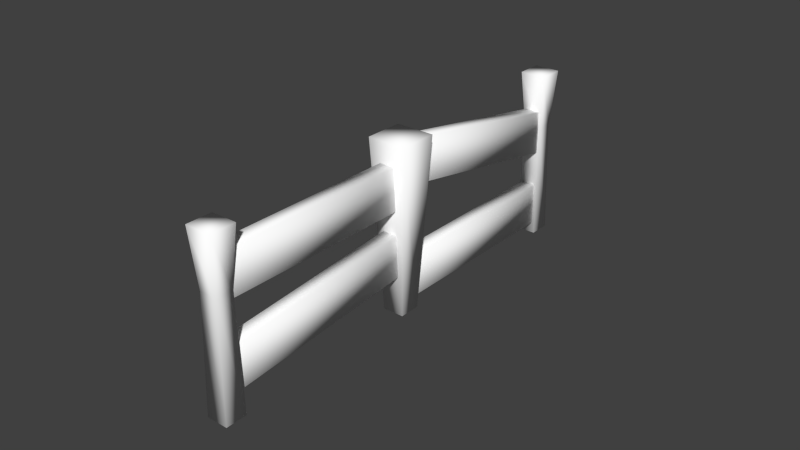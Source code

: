 # Source: Barriere.blend  (saved by Blender 2.74.0; exported with 4.5.12 LTS)
import bpy
from mathutils import Matrix  # noqa: F401  (used for matrix-valued properties, if any)

bpy.ops.wm.read_factory_settings(use_empty=True)
scene = bpy.context.scene
scene.name = 'Scene'

# ---- collections
col_collection_1 = bpy.data.collections.new('Collection 1'); scene.collection.children.link(col_collection_1)

# ---- materials (node trees are filled in below, after node groups)
mat_material = bpy.data.materials.new('Material')
mat_material.alpha_threshold = 0.0
mat_material.use_transparent_shadow = False
mat_material.diffuse_color = (1.0, 1.0, 1.0, 1.0)
mat_material.roughness = 0.5
mat_material.specular_intensity = 0.0
mat_material.line_color = (0.0, 0.0, 0.0, 1.0)

# ---- material node trees

# ---- world
world_world = bpy.data.worlds.new('World'); scene.world = world_world
world_world.color = (0.05088, 0.05088, 0.05088)
world_world.use_sun_shadow = False
world_world.sun_shadow_jitter_overblur = 0.0
world_world.cycles.sampling_method = 'MANUAL'
world_world.cycles.sample_map_resolution = 256

# ---- meshes
me_cube_006 = bpy.data.meshes.new('Cube.006')
me_cube_006.from_pydata([(-0.7, -7.938, -12.57), (-0.7, -8.633, -8.63), (-0.7, 11.76, -9.096), (-0.7, 11.06, -5.157), (0.7, -7.938, -12.57), (0.7, -8.633, -8.63), (0.7, 11.76, -9.096), (0.7, 11.06, -5.157), (-0.7, -10.0, -2.0), (-0.7, -10.0, 2.0), (-0.7, 10.0, -2.0), (-0.7, 10.0, 2.0), (0.7, -10.0, -2.0), (0.7, -10.0, 2.0), (0.7, 10.0, -2.0), (0.7, 10.0, 2.0), (-0.7, -27.62, -14.89), (-0.7, -28.66, -11.02), (-0.7, -8.304, -9.71), (-0.7, -9.339, -5.847), (0.7, -27.62, -14.89), (0.7, -28.66, -11.02), (0.7, -8.304, -9.71), (0.7, -9.339, -5.847), (-0.7, -29.2, -7.179), (-0.7, -29.89, -3.24), (-0.7, -9.501, -3.706), (-0.7, -10.2, 0.2331), (0.7, -29.2, -7.179), (0.7, -29.89, -3.24), (0.7, -9.501, -3.706), (0.7, -10.2, 0.2331), (1.0, -26.48, -16.85), (1.0, -28.45, -17.2), (-1.0, -28.45, -17.2), (-1.0, -26.48, -16.85), (1.2, -29.06, -1.062), (1.2, -31.42, -1.479), (-1.2, -31.42, -1.479), (-1.2, -29.06, -1.062), (0.8, -28.54, -6.291), (0.8, -30.12, -6.569), (-0.8, -30.12, -6.569), (-0.8, -28.54, -6.291), (1.0, -6.779, -13.38), (1.0, -8.749, -13.73), (-1.0, -8.749, -13.73), (-1.0, -6.779, -13.38), (1.8, -8.77, 2.515), (1.8, -12.32, 1.89), (-1.8, -12.32, 1.89), (-1.8, -8.77, 2.515), (1.0, 12.92, -9.908), (1.0, 10.95, -10.25), (-1.0, 10.95, -10.25), (-1.0, 12.92, -9.908), (1.2, 10.34, 5.884), (1.2, 7.972, 5.467), (-1.2, 7.972, 5.467), (-1.2, 10.34, 5.884), (0.8, 10.85, 0.6548), (0.8, 9.275, 0.377), (-0.8, 9.275, 0.377), (-0.8, 10.85, 0.6548)], [], [(1, 3, 2, 0), (3, 7, 6, 2), (7, 5, 4, 6), (5, 1, 0, 4), (0, 2, 6, 4), (5, 7, 3, 1), (9, 11, 10, 8), (11, 15, 14, 10), (15, 13, 12, 14), (13, 9, 8, 12), (8, 10, 14, 12), (13, 15, 11, 9), (17, 19, 18, 16), (19, 23, 22, 18), (23, 21, 20, 22), (21, 17, 16, 20), (16, 18, 22, 20), (21, 23, 19, 17), (25, 27, 26, 24), (27, 31, 30, 26), (31, 29, 28, 30), (29, 25, 24, 28), (24, 26, 30, 28), (29, 31, 27, 25), (32, 33, 34, 35), (36, 39, 38, 37), (40, 36, 37, 41), (41, 37, 38, 42), (42, 38, 39, 43), (40, 32, 35, 43), (36, 40, 43, 39), (34, 42, 43, 35), (33, 41, 42, 34), (32, 40, 41, 33), (44, 45, 46, 47), (48, 51, 50, 49), (44, 48, 49, 45), (45, 49, 50, 46), (46, 50, 51, 47), (48, 44, 47, 51), (52, 53, 54, 55), (56, 59, 58, 57), (60, 56, 57, 61), (61, 57, 58, 62), (62, 58, 59, 63), (60, 52, 55, 63), (56, 60, 63, 59), (54, 62, 63, 55), (53, 61, 62, 54), (52, 60, 61, 53)])
me_cube_006.polygons.foreach_set('use_smooth', [True] * 50)
_uv = me_cube_006.uv_layers.new(name='CarteUV')
_uv.uv.foreach_set('vector', [0.05102, 0.6598, 0.4851, 0.6598, 0.4851, 0.7466, 0.05102, 0.7466, 0.5155, 0.6294, 0.4851, 0.6294, 0.4851, 0.5426, 0.5155, 0.5426, 0.4851, 0.6294, 0.05102, 0.6294, 0.05102, 0.5426, 0.4851, 0.5426, 0.05102, 0.6294, 0.02063, 0.6294, 0.02063, 0.5426, 0.05102, 0.5426, 0.05102, 0.5122, 0.4851, 0.5122, 0.4851, 0.5426, 0.05102, 0.5426, 0.05102, 0.6294, 0.4851, 0.6294, 0.4851, 0.6598, 0.05102, 0.6598, 0.05102, 0.4109, 0.4851, 0.4109, 0.4851, 0.4977, 0.05102, 0.4977, 0.5155, 0.3805, 0.4851, 0.3805, 0.4851, 0.2937, 0.5155, 0.2937, 0.4851, 0.3805, 0.05102, 0.3805, 0.05102, 0.2937, 0.4851, 0.2937, 0.05102, 0.3805, 0.02063, 0.3805, 0.02063, 0.2937, 0.05102, 0.2937, 0.05102, 0.2633, 0.4851, 0.2633, 0.4851, 0.2937, 0.05102, 0.2937, 0.05102, 0.3805, 0.4851, 0.3805, 0.4851, 0.4109, 0.05102, 0.4109, 0.04868, 0.1634, 0.4828, 0.1634, 0.4828, 0.2502, 0.04868, 0.2502, 0.5132, 0.133, 0.4828, 0.133, 0.4828, 0.04616, 0.5132, 0.04616, 0.4828, 0.133, 0.04868, 0.133, 0.04868, 0.04616, 0.4828, 0.04616, 0.04868, 0.133, 0.01829, 0.133, 0.01829, 0.04616, 0.04868, 0.04616, 0.04868, 0.01578, 0.4828, 0.01578, 0.4828, 0.04616, 0.04868, 0.04616, 0.04868, 0.133, 0.4828, 0.133, 0.4828, 0.1634, 0.04868, 0.1634, 0.0456, 0.9014, 0.4797, 0.9014, 0.4797, 0.9883, 0.0456, 0.9883, 0.5101, 0.871, 0.4797, 0.871, 0.4797, 0.7842, 0.5101, 0.7842, 0.4797, 0.871, 0.0456, 0.871, 0.0456, 0.7842, 0.4797, 0.7842, 0.0456, 0.871, 0.01522, 0.871, 0.01522, 0.7842, 0.0456, 0.7842, 0.0456, 0.7538, 0.4797, 0.7538, 0.4797, 0.7842, 0.0456, 0.7842, 0.0456, 0.871, 0.4797, 0.871, 0.4797, 0.9014, 0.0456, 0.9014, 0.8823, 0.1054, 0.8823, 0.1476, 0.8401, 0.1476, 0.8401, 0.1054, 0.8758, 0.5528, 0.8263, 0.5502, 0.8289, 0.5006, 0.8785, 0.5032, 0.9149, 0.3866, 0.9273, 0.5004, 0.8785, 0.5032, 0.8786, 0.3866, 0.8786, 0.3866, 0.8785, 0.5032, 0.8289, 0.5006, 0.8424, 0.3849, 0.8424, 0.3849, 0.8289, 0.5006, 0.7781, 0.4912, 0.8072, 0.3815, 0.9149, 0.3866, 0.9245, 0.1487, 0.968, 0.1512, 0.9502, 0.3847, 0.9273, 0.5004, 0.9149, 0.3866, 0.9502, 0.3847, 0.9755, 0.4922, 0.8401, 0.1476, 0.8424, 0.3849, 0.8072, 0.3815, 0.798, 0.1487, 0.8823, 0.1476, 0.8786, 0.3866, 0.8424, 0.3849, 0.8401, 0.1476, 0.9245, 0.1487, 0.9149, 0.3866, 0.8786, 0.3866, 0.8823, 0.1476, 0.6815, 0.5197, 0.6815, 0.5632, 0.638, 0.5632, 0.638, 0.5197, 0.6988, 0.989, 0.6207, 0.989, 0.6207, 0.9109, 0.6988, 0.9109, 0.7247, 0.5588, 0.7766, 0.9031, 0.6988, 0.9109, 0.6815, 0.5632, 0.6815, 0.5632, 0.6988, 0.9109, 0.6207, 0.9109, 0.638, 0.5632, 0.638, 0.5632, 0.6207, 0.9109, 0.5429, 0.9031, 0.5949, 0.5588, 0.7766, 0.9031, 0.7247, 0.5588, 0.7672, 0.5502, 0.8532, 0.8876, 0.6755, 0.02544, 0.6755, 0.06761, 0.6333, 0.06761, 0.6333, 0.02544, 0.669, 0.4728, 0.6195, 0.4702, 0.6221, 0.4206, 0.6716, 0.4232, 0.7081, 0.3067, 0.7205, 0.4205, 0.6716, 0.4232, 0.6718, 0.3067, 0.6718, 0.3067, 0.6716, 0.4232, 0.6221, 0.4206, 0.6356, 0.3049, 0.6356, 0.3049, 0.6221, 0.4206, 0.5713, 0.4112, 0.6004, 0.3015, 0.7081, 0.3067, 0.7177, 0.06871, 0.7612, 0.07121, 0.7434, 0.3048, 0.7205, 0.4205, 0.7081, 0.3067, 0.7434, 0.3048, 0.7687, 0.4122, 0.6333, 0.06761, 0.6356, 0.3049, 0.6004, 0.3015, 0.5912, 0.06871, 0.6755, 0.06761, 0.6718, 0.3067, 0.6356, 0.3049, 0.6333, 0.06761, 0.7177, 0.06871, 0.7081, 0.3067, 0.6718, 0.3067, 0.6755, 0.06761])
me_cube_006.materials.append(mat_material)
me_cube_006.use_remesh_preserve_volume = False
me_cube_006.use_remesh_preserve_attributes = False
me_cube_006.use_mirror_vertex_groups = False
me_cube_006.update()

# ---- objects
ob_barriere = bpy.data.objects.new('Barriere', me_cube_006)

# ---- transforms, parenting, visibility, modifiers, constraints
ob_barriere.location = (0.0, 10.0, 4.0)
ob_barriere.rotation_euler = (-0.1745, -3.856e-17, 3.373e-18)
ob_barriere.lineart.crease_threshold = 0.0

# ---- collection membership
col_collection_1.objects.link(ob_barriere)

# ---- scene / render settings (as saved in the file)
scene.frame_start = 1; scene.frame_end = 250; scene.frame_set(1)
scene.render.engine = 'BLENDER_EEVEE_NEXT'
scene.render.dither_intensity = 0.0
scene.render.bake_margin = 2
scene.cycles.use_denoising = False
scene.cycles.samples = 10
scene.cycles.sampling_pattern = 'TABULATED_SOBOL'
scene.cycles.light_sampling_threshold = 0.0
scene.cycles.use_adaptive_sampling = False
scene.cycles.use_light_tree = False
scene.cycles.blur_glossy = 0.0
scene.cycles.pixel_filter_type = 'GAUSSIAN'
scene.cycles.sample_clamp_indirect = 0.0
scene.view_settings.view_transform = 'Standard'
bpy.context.view_layer.update()

# ---- added for rendering (the .blend has no active camera and no usable light): camera, sun
cam_auto = bpy.data.cameras.new('AutoCamera')
cam_auto.lens = 50.0
cam_auto.sensor_width = 36.0
cam_auto.clip_end = 1000.0
ob_auto_camera = bpy.data.objects.new('AutoCamera', cam_auto)
scene.collection.objects.link(ob_auto_camera)
ob_auto_camera.location = (52.435, -63.0159, 41.9822)
ob_auto_camera.rotation_euler = (1.09748, -7.21219e-08, 0.694738)
scene.camera = ob_auto_camera
light_auto_sun = bpy.data.lights.new('AutoSun', 'SUN')
light_auto_sun.energy = 3.0
light_auto_sun.angle = 0.0523599
ob_auto_sun = bpy.data.objects.new('AutoSun', light_auto_sun)
scene.collection.objects.link(ob_auto_sun)
ob_auto_sun.rotation_euler = (0.872665, 0.174533, 0.523599)
bpy.context.view_layer.update()
